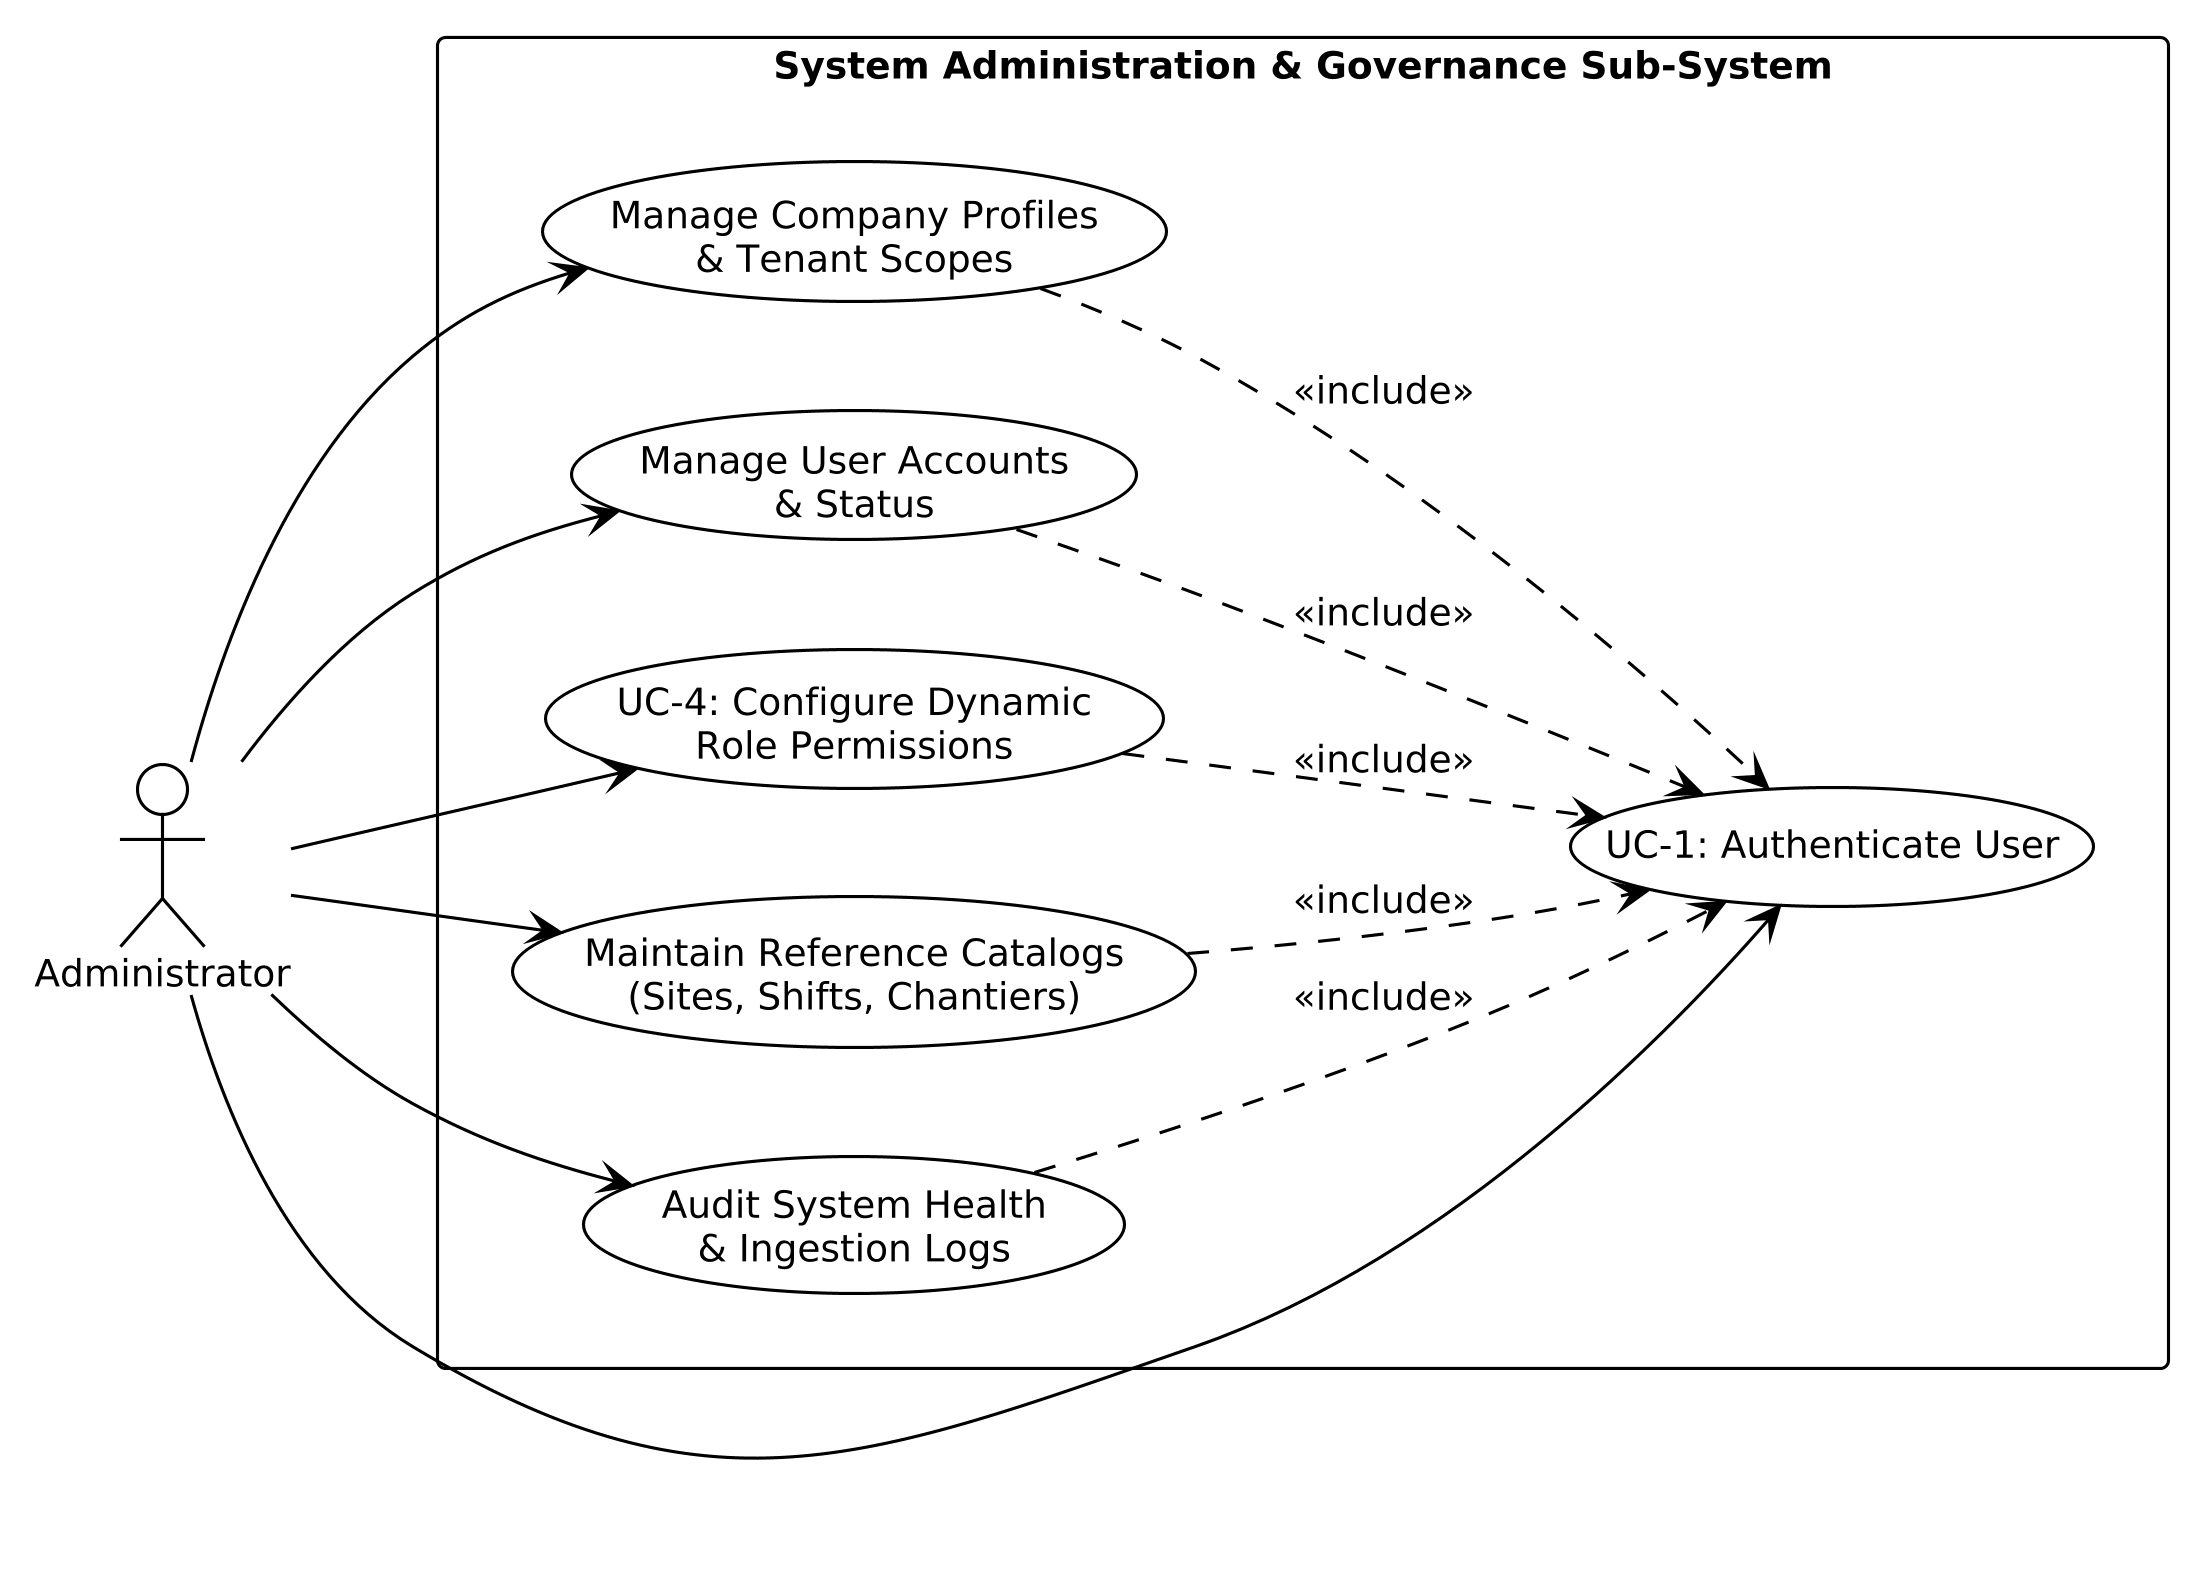

The diagram above was rendered by PlantUML. Its source (embedded in the PNG):
@startuml
!theme plain
left to right direction
skinparam dpi 300
skinparam defaultFontName "Helvetica"
skinparam defaultFontSize 12

actor "Administrator" as admin

rectangle "System Administration & Governance Sub-System" {
  together {
    usecase "UC-1: Authenticate User" as UC_auth
    usecase "Manage Company Profiles\n& Tenant Scopes" as UC_societe
    usecase "Manage User Accounts\n& Status" as UC_users
    usecase "UC-4: Configure Dynamic\nRole Permissions" as UC_roles
    usecase "Maintain Reference Catalogs\n(Sites, Shifts, Chantiers)" as UC_catalogs
    usecase "Audit System Health\n& Ingestion Logs" as UC_audit
  }
}

admin --> UC_auth
admin --> UC_societe
admin --> UC_users
admin --> UC_roles
admin --> UC_catalogs
admin --> UC_audit

UC_societe ..> UC_auth : <<include>>
UC_users ..> UC_auth : <<include>>
UC_roles ..> UC_auth : <<include>>
UC_catalogs ..> UC_auth : <<include>>
UC_audit ..> UC_auth : <<include>>
@enduml